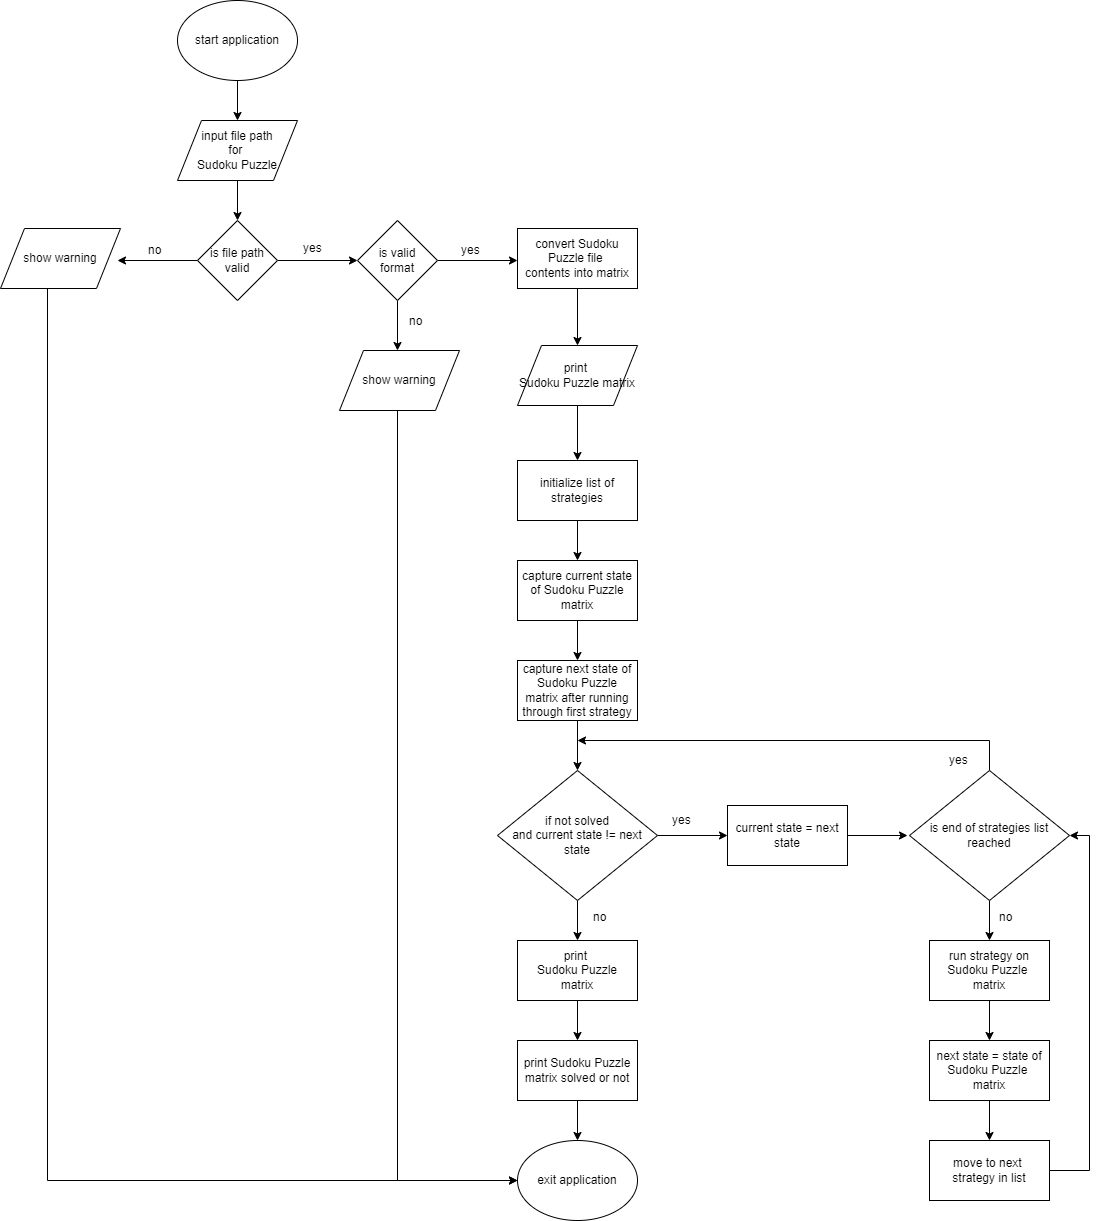

The diagram above was exported from draw.io. Its source (the exported page's mxGraphModel, read from the mxfile embedded in the PNG):
<mxGraphModel dx="2062" dy="705" grid="1" gridSize="10" guides="1" tooltips="1" connect="1" arrows="1" fold="1" page="1" pageScale="1" pageWidth="827" pageHeight="1169" math="0" shadow="0">
  <root>
    <mxCell id="0" />
    <mxCell id="1" parent="0" />
    <mxCell id="gnE1Li-eCbhUI-241sv3-1" value="" style="edgeStyle=orthogonalEdgeStyle;rounded=0;html=1;endArrow=classic;endFill=1;jettySize=auto;orthogonalLoop=1;" edge="1" parent="1" source="gnE1Li-eCbhUI-241sv3-2" target="gnE1Li-eCbhUI-241sv3-4">
      <mxGeometry relative="1" as="geometry" />
    </mxCell>
    <mxCell id="gnE1Li-eCbhUI-241sv3-2" value="start application" style="ellipse;whiteSpace=wrap;html=1;" vertex="1" parent="1">
      <mxGeometry x="350" y="40" width="120" height="80" as="geometry" />
    </mxCell>
    <mxCell id="gnE1Li-eCbhUI-241sv3-3" value="" style="edgeStyle=orthogonalEdgeStyle;rounded=0;html=1;endArrow=classic;endFill=1;jettySize=auto;orthogonalLoop=1;" edge="1" parent="1" source="gnE1Li-eCbhUI-241sv3-4" target="gnE1Li-eCbhUI-241sv3-7">
      <mxGeometry relative="1" as="geometry" />
    </mxCell>
    <mxCell id="gnE1Li-eCbhUI-241sv3-4" value="input file path&lt;div&gt;for&amp;nbsp;&lt;/div&gt;&lt;div&gt;Sudoku Puzzle&lt;/div&gt;" style="shape=parallelogram;whiteSpace=wrap;html=1;" vertex="1" parent="1">
      <mxGeometry x="350" y="160" width="120" height="60" as="geometry" />
    </mxCell>
    <mxCell id="gnE1Li-eCbhUI-241sv3-5" value="" style="edgeStyle=orthogonalEdgeStyle;rounded=0;html=1;endArrow=classic;endFill=1;jettySize=auto;orthogonalLoop=1;" edge="1" parent="1" source="gnE1Li-eCbhUI-241sv3-7">
      <mxGeometry relative="1" as="geometry">
        <mxPoint x="530" y="300" as="targetPoint" />
      </mxGeometry>
    </mxCell>
    <mxCell id="gnE1Li-eCbhUI-241sv3-6" value="" style="edgeStyle=orthogonalEdgeStyle;rounded=0;html=1;endArrow=classic;endFill=1;jettySize=auto;orthogonalLoop=1;" edge="1" parent="1" source="gnE1Li-eCbhUI-241sv3-7">
      <mxGeometry relative="1" as="geometry">
        <mxPoint x="290" y="300" as="targetPoint" />
      </mxGeometry>
    </mxCell>
    <mxCell id="gnE1Li-eCbhUI-241sv3-7" value="is file path&lt;div&gt;valid&lt;/div&gt;" style="rhombus;whiteSpace=wrap;html=1;" vertex="1" parent="1">
      <mxGeometry x="370" y="260" width="80" height="80" as="geometry" />
    </mxCell>
    <mxCell id="gnE1Li-eCbhUI-241sv3-8" value="yes" style="text;html=1;resizable=0;points=[];autosize=1;align=left;verticalAlign=top;spacingTop=-4;" vertex="1" parent="1">
      <mxGeometry x="474" y="278" width="30" height="20" as="geometry" />
    </mxCell>
    <mxCell id="gnE1Li-eCbhUI-241sv3-9" value="no" style="text;html=1;resizable=0;points=[];autosize=1;align=left;verticalAlign=top;spacingTop=-4;" vertex="1" parent="1">
      <mxGeometry x="319" y="280" width="30" height="20" as="geometry" />
    </mxCell>
    <mxCell id="gnE1Li-eCbhUI-241sv3-10" value="" style="edgeStyle=orthogonalEdgeStyle;rounded=0;html=1;endArrow=classic;endFill=1;jettySize=auto;orthogonalLoop=1;entryX=0;entryY=0.5;" edge="1" parent="1" source="gnE1Li-eCbhUI-241sv3-11" target="gnE1Li-eCbhUI-241sv3-38">
      <mxGeometry relative="1" as="geometry">
        <mxPoint x="233" y="408" as="targetPoint" />
        <Array as="points">
          <mxPoint x="220" y="1220" />
        </Array>
      </mxGeometry>
    </mxCell>
    <mxCell id="gnE1Li-eCbhUI-241sv3-11" value="show warning" style="shape=parallelogram;whiteSpace=wrap;html=1;" vertex="1" parent="1">
      <mxGeometry x="173" y="268" width="120" height="60" as="geometry" />
    </mxCell>
    <mxCell id="gnE1Li-eCbhUI-241sv3-12" value="" style="edgeStyle=orthogonalEdgeStyle;rounded=0;html=1;endArrow=classic;endFill=1;jettySize=auto;orthogonalLoop=1;" edge="1" parent="1" source="gnE1Li-eCbhUI-241sv3-13" target="gnE1Li-eCbhUI-241sv3-22">
      <mxGeometry relative="1" as="geometry" />
    </mxCell>
    <mxCell id="gnE1Li-eCbhUI-241sv3-13" value="convert Sudoku Puzzle file&amp;nbsp;&lt;div&gt;contents into matrix&lt;/div&gt;" style="whiteSpace=wrap;html=1;" vertex="1" parent="1">
      <mxGeometry x="690" y="268" width="120" height="60" as="geometry" />
    </mxCell>
    <mxCell id="gnE1Li-eCbhUI-241sv3-14" value="" style="edgeStyle=orthogonalEdgeStyle;rounded=0;html=1;endArrow=classic;endFill=1;jettySize=auto;orthogonalLoop=1;" edge="1" parent="1" source="gnE1Li-eCbhUI-241sv3-16">
      <mxGeometry relative="1" as="geometry">
        <mxPoint x="690" y="300" as="targetPoint" />
      </mxGeometry>
    </mxCell>
    <mxCell id="gnE1Li-eCbhUI-241sv3-15" value="" style="edgeStyle=orthogonalEdgeStyle;rounded=0;html=1;endArrow=classic;endFill=1;jettySize=auto;orthogonalLoop=1;" edge="1" parent="1" source="gnE1Li-eCbhUI-241sv3-16">
      <mxGeometry relative="1" as="geometry">
        <mxPoint x="570" y="390" as="targetPoint" />
      </mxGeometry>
    </mxCell>
    <mxCell id="gnE1Li-eCbhUI-241sv3-16" value="is valid&lt;div&gt;format&lt;/div&gt;" style="rhombus;whiteSpace=wrap;html=1;" vertex="1" parent="1">
      <mxGeometry x="530" y="260" width="80" height="80" as="geometry" />
    </mxCell>
    <mxCell id="gnE1Li-eCbhUI-241sv3-17" value="yes" style="text;html=1;resizable=0;points=[];autosize=1;align=left;verticalAlign=top;spacingTop=-4;" vertex="1" parent="1">
      <mxGeometry x="632" y="280" width="30" height="20" as="geometry" />
    </mxCell>
    <mxCell id="gnE1Li-eCbhUI-241sv3-18" value="no" style="text;html=1;resizable=0;points=[];autosize=1;align=left;verticalAlign=top;spacingTop=-4;" vertex="1" parent="1">
      <mxGeometry x="580" y="351" width="30" height="20" as="geometry" />
    </mxCell>
    <mxCell id="gnE1Li-eCbhUI-241sv3-19" value="" style="edgeStyle=orthogonalEdgeStyle;rounded=0;html=1;endArrow=classic;endFill=1;jettySize=auto;orthogonalLoop=1;entryX=0;entryY=0.5;" edge="1" parent="1" source="gnE1Li-eCbhUI-241sv3-20" target="gnE1Li-eCbhUI-241sv3-38">
      <mxGeometry relative="1" as="geometry">
        <mxPoint x="572" y="530" as="targetPoint" />
        <Array as="points">
          <mxPoint x="570" y="1220" />
        </Array>
      </mxGeometry>
    </mxCell>
    <mxCell id="gnE1Li-eCbhUI-241sv3-20" value="show warning" style="shape=parallelogram;whiteSpace=wrap;html=1;" vertex="1" parent="1">
      <mxGeometry x="512" y="390" width="120" height="60" as="geometry" />
    </mxCell>
    <mxCell id="gnE1Li-eCbhUI-241sv3-21" value="" style="edgeStyle=orthogonalEdgeStyle;rounded=0;html=1;endArrow=classic;endFill=1;jettySize=auto;orthogonalLoop=1;" edge="1" parent="1" source="gnE1Li-eCbhUI-241sv3-22">
      <mxGeometry relative="1" as="geometry">
        <mxPoint x="750" y="500" as="targetPoint" />
      </mxGeometry>
    </mxCell>
    <mxCell id="gnE1Li-eCbhUI-241sv3-22" value="print&amp;nbsp;&lt;div&gt;Sudoku Puzzle matrix&lt;/div&gt;" style="shape=parallelogram;whiteSpace=wrap;html=1;" vertex="1" parent="1">
      <mxGeometry x="690" y="385" width="120" height="60" as="geometry" />
    </mxCell>
    <mxCell id="gnE1Li-eCbhUI-241sv3-23" value="" style="edgeStyle=orthogonalEdgeStyle;rounded=0;html=1;endArrow=classic;endFill=1;jettySize=auto;orthogonalLoop=1;" edge="1" parent="1" source="gnE1Li-eCbhUI-241sv3-24" target="gnE1Li-eCbhUI-241sv3-26">
      <mxGeometry relative="1" as="geometry" />
    </mxCell>
    <mxCell id="gnE1Li-eCbhUI-241sv3-24" value="initialize list of&lt;div&gt;strategies&lt;/div&gt;" style="whiteSpace=wrap;html=1;" vertex="1" parent="1">
      <mxGeometry x="690" y="500" width="120" height="60" as="geometry" />
    </mxCell>
    <mxCell id="gnE1Li-eCbhUI-241sv3-25" value="" style="edgeStyle=orthogonalEdgeStyle;rounded=0;html=1;endArrow=classic;endFill=1;jettySize=auto;orthogonalLoop=1;" edge="1" parent="1" source="gnE1Li-eCbhUI-241sv3-26" target="gnE1Li-eCbhUI-241sv3-28">
      <mxGeometry relative="1" as="geometry" />
    </mxCell>
    <mxCell id="gnE1Li-eCbhUI-241sv3-26" value="capture current state of Sudoku Puzzle&lt;div&gt;matrix&lt;/div&gt;" style="whiteSpace=wrap;html=1;" vertex="1" parent="1">
      <mxGeometry x="690" y="600" width="120" height="60" as="geometry" />
    </mxCell>
    <mxCell id="gnE1Li-eCbhUI-241sv3-27" value="" style="edgeStyle=orthogonalEdgeStyle;rounded=0;html=1;endArrow=classic;endFill=1;jettySize=auto;orthogonalLoop=1;" edge="1" parent="1" source="gnE1Li-eCbhUI-241sv3-28" target="gnE1Li-eCbhUI-241sv3-31">
      <mxGeometry relative="1" as="geometry" />
    </mxCell>
    <mxCell id="gnE1Li-eCbhUI-241sv3-28" value="capture next state of Sudoku Puzzle&lt;div&gt;matrix after running through first strategy&lt;/div&gt;" style="whiteSpace=wrap;html=1;" vertex="1" parent="1">
      <mxGeometry x="690" y="700" width="120" height="60" as="geometry" />
    </mxCell>
    <mxCell id="gnE1Li-eCbhUI-241sv3-29" value="" style="edgeStyle=orthogonalEdgeStyle;rounded=0;html=1;endArrow=classic;endFill=1;jettySize=auto;orthogonalLoop=1;entryX=0;entryY=0.5;" edge="1" parent="1" source="gnE1Li-eCbhUI-241sv3-31" target="gnE1Li-eCbhUI-241sv3-40">
      <mxGeometry relative="1" as="geometry">
        <mxPoint x="890" y="875" as="targetPoint" />
        <Array as="points" />
      </mxGeometry>
    </mxCell>
    <mxCell id="gnE1Li-eCbhUI-241sv3-30" value="" style="edgeStyle=orthogonalEdgeStyle;rounded=0;html=1;endArrow=classic;endFill=1;jettySize=auto;orthogonalLoop=1;" edge="1" parent="1" source="gnE1Li-eCbhUI-241sv3-31">
      <mxGeometry relative="1" as="geometry">
        <mxPoint x="750" y="980" as="targetPoint" />
      </mxGeometry>
    </mxCell>
    <mxCell id="gnE1Li-eCbhUI-241sv3-31" value="if not solved&lt;div&gt;and current state != next state&lt;/div&gt;" style="rhombus;whiteSpace=wrap;html=1;" vertex="1" parent="1">
      <mxGeometry x="670" y="810" width="160" height="130" as="geometry" />
    </mxCell>
    <mxCell id="gnE1Li-eCbhUI-241sv3-32" value="no" style="text;html=1;resizable=0;points=[];autosize=1;align=left;verticalAlign=top;spacingTop=-4;" vertex="1" parent="1">
      <mxGeometry x="764" y="947" width="30" height="20" as="geometry" />
    </mxCell>
    <mxCell id="gnE1Li-eCbhUI-241sv3-33" value="" style="edgeStyle=orthogonalEdgeStyle;rounded=0;html=1;endArrow=classic;endFill=1;jettySize=auto;orthogonalLoop=1;" edge="1" parent="1" source="gnE1Li-eCbhUI-241sv3-34" target="gnE1Li-eCbhUI-241sv3-36">
      <mxGeometry relative="1" as="geometry" />
    </mxCell>
    <mxCell id="gnE1Li-eCbhUI-241sv3-34" value="print&amp;nbsp;&lt;div&gt;Sudoku Puzzle&lt;div&gt;matrix&lt;/div&gt;&lt;/div&gt;" style="whiteSpace=wrap;html=1;" vertex="1" parent="1">
      <mxGeometry x="690" y="980" width="120" height="60" as="geometry" />
    </mxCell>
    <mxCell id="gnE1Li-eCbhUI-241sv3-35" value="" style="edgeStyle=orthogonalEdgeStyle;rounded=0;html=1;endArrow=classic;endFill=1;jettySize=auto;orthogonalLoop=1;" edge="1" parent="1" source="gnE1Li-eCbhUI-241sv3-36" target="gnE1Li-eCbhUI-241sv3-38">
      <mxGeometry relative="1" as="geometry" />
    </mxCell>
    <mxCell id="gnE1Li-eCbhUI-241sv3-36" value="print Sudoku Puzzle&lt;div&gt;matrix solved or not&lt;/div&gt;" style="whiteSpace=wrap;html=1;" vertex="1" parent="1">
      <mxGeometry x="690" y="1080" width="120" height="60" as="geometry" />
    </mxCell>
    <mxCell id="gnE1Li-eCbhUI-241sv3-37" value="yes" style="text;html=1;resizable=0;points=[];autosize=1;align=left;verticalAlign=top;spacingTop=-4;" vertex="1" parent="1">
      <mxGeometry x="843" y="850" width="30" height="20" as="geometry" />
    </mxCell>
    <mxCell id="gnE1Li-eCbhUI-241sv3-38" value="exit application" style="ellipse;whiteSpace=wrap;html=1;" vertex="1" parent="1">
      <mxGeometry x="690" y="1180" width="120" height="80" as="geometry" />
    </mxCell>
    <mxCell id="gnE1Li-eCbhUI-241sv3-39" value="" style="edgeStyle=orthogonalEdgeStyle;rounded=0;html=1;endArrow=classic;endFill=1;jettySize=auto;orthogonalLoop=1;" edge="1" parent="1" source="gnE1Li-eCbhUI-241sv3-40">
      <mxGeometry relative="1" as="geometry">
        <mxPoint x="1080" y="875" as="targetPoint" />
      </mxGeometry>
    </mxCell>
    <mxCell id="gnE1Li-eCbhUI-241sv3-40" value="current state = next state" style="whiteSpace=wrap;html=1;" vertex="1" parent="1">
      <mxGeometry x="900" y="845" width="120" height="60" as="geometry" />
    </mxCell>
    <mxCell id="gnE1Li-eCbhUI-241sv3-41" value="" style="edgeStyle=orthogonalEdgeStyle;rounded=0;html=1;endArrow=classic;endFill=1;jettySize=auto;orthogonalLoop=1;" edge="1" parent="1" source="gnE1Li-eCbhUI-241sv3-43">
      <mxGeometry relative="1" as="geometry">
        <mxPoint x="750" y="780" as="targetPoint" />
        <Array as="points">
          <mxPoint x="1162" y="780" />
        </Array>
      </mxGeometry>
    </mxCell>
    <mxCell id="gnE1Li-eCbhUI-241sv3-42" value="" style="edgeStyle=orthogonalEdgeStyle;rounded=0;html=1;endArrow=classic;endFill=1;jettySize=auto;orthogonalLoop=1;" edge="1" parent="1" source="gnE1Li-eCbhUI-241sv3-43">
      <mxGeometry relative="1" as="geometry">
        <mxPoint x="1162" y="980" as="targetPoint" />
      </mxGeometry>
    </mxCell>
    <mxCell id="gnE1Li-eCbhUI-241sv3-43" value="is end of strategies list reached" style="rhombus;whiteSpace=wrap;html=1;" vertex="1" parent="1">
      <mxGeometry x="1082" y="810" width="160" height="130" as="geometry" />
    </mxCell>
    <mxCell id="gnE1Li-eCbhUI-241sv3-44" value="yes" style="text;html=1;resizable=0;points=[];autosize=1;align=left;verticalAlign=top;spacingTop=-4;" vertex="1" parent="1">
      <mxGeometry x="1120" y="790" width="30" height="20" as="geometry" />
    </mxCell>
    <mxCell id="gnE1Li-eCbhUI-241sv3-45" value="" style="edgeStyle=orthogonalEdgeStyle;rounded=0;html=1;endArrow=classic;endFill=1;jettySize=auto;orthogonalLoop=1;" edge="1" parent="1" source="gnE1Li-eCbhUI-241sv3-46" target="gnE1Li-eCbhUI-241sv3-48">
      <mxGeometry relative="1" as="geometry" />
    </mxCell>
    <mxCell id="gnE1Li-eCbhUI-241sv3-46" value="run strategy on Sudoku Puzzle&amp;nbsp;&lt;div&gt;matrix&lt;/div&gt;" style="whiteSpace=wrap;html=1;" vertex="1" parent="1">
      <mxGeometry x="1102" y="980" width="120" height="60" as="geometry" />
    </mxCell>
    <mxCell id="gnE1Li-eCbhUI-241sv3-47" value="" style="edgeStyle=orthogonalEdgeStyle;rounded=0;html=1;endArrow=classic;endFill=1;jettySize=auto;orthogonalLoop=1;" edge="1" parent="1" source="gnE1Li-eCbhUI-241sv3-48" target="gnE1Li-eCbhUI-241sv3-50">
      <mxGeometry relative="1" as="geometry" />
    </mxCell>
    <mxCell id="gnE1Li-eCbhUI-241sv3-48" value="next state = state of Sudoku Puzzle&amp;nbsp;&lt;div&gt;matrix&lt;/div&gt;" style="whiteSpace=wrap;html=1;" vertex="1" parent="1">
      <mxGeometry x="1102" y="1080" width="120" height="60" as="geometry" />
    </mxCell>
    <mxCell id="gnE1Li-eCbhUI-241sv3-49" value="" style="edgeStyle=orthogonalEdgeStyle;rounded=0;html=1;endArrow=classic;endFill=1;jettySize=auto;orthogonalLoop=1;entryX=1;entryY=0.5;" edge="1" parent="1" source="gnE1Li-eCbhUI-241sv3-50" target="gnE1Li-eCbhUI-241sv3-43">
      <mxGeometry relative="1" as="geometry">
        <mxPoint x="1302" y="1210" as="targetPoint" />
        <Array as="points">
          <mxPoint x="1262" y="1210" />
          <mxPoint x="1262" y="875" />
        </Array>
      </mxGeometry>
    </mxCell>
    <mxCell id="gnE1Li-eCbhUI-241sv3-50" value="move to next&amp;nbsp;&lt;div&gt;strategy in list&lt;/div&gt;" style="whiteSpace=wrap;html=1;" vertex="1" parent="1">
      <mxGeometry x="1102" y="1180" width="120" height="60" as="geometry" />
    </mxCell>
    <mxCell id="gnE1Li-eCbhUI-241sv3-51" value="no" style="text;html=1;resizable=0;points=[];autosize=1;align=left;verticalAlign=top;spacingTop=-4;" vertex="1" parent="1">
      <mxGeometry x="1170" y="947" width="30" height="20" as="geometry" />
    </mxCell>
  </root>
</mxGraphModel>